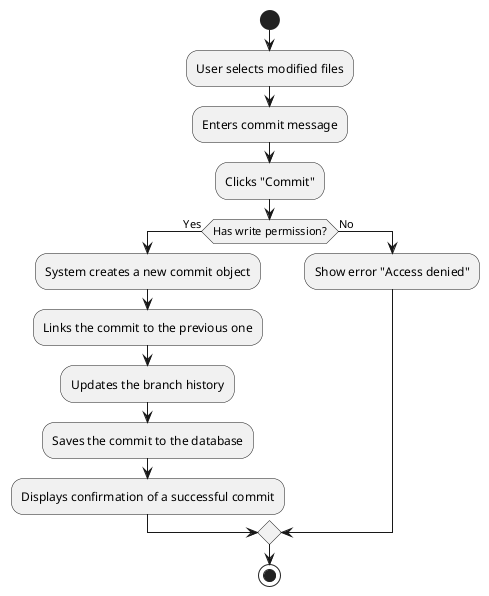

The diagram above was rendered by PlantUML. Its source (embedded in the PNG):
@startuml

start

:User selects modified files;
:Enters commit message;
:Clicks "Commit";

if (Has write permission?) then (Yes)
    :System creates a new commit object;
    :Links the commit to the previous one;
    :Updates the branch history;
    :Saves the commit to the database;
    :Displays confirmation of a successful commit;
else (No)
    :Show error "Access denied";
endif

stop

@enduml